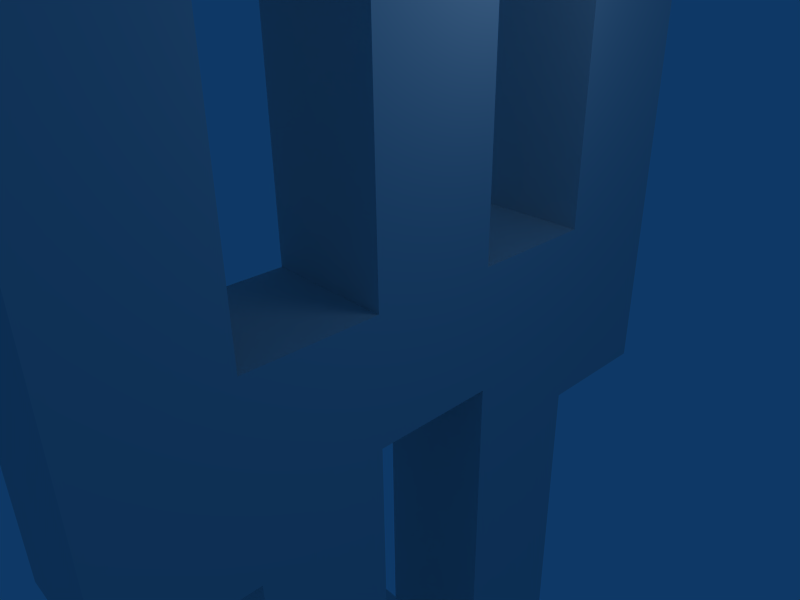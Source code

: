 # Source: anim_body_test_error.blend  (saved by Blender 2.45.0; exported with 4.5.12 LTS)
import bpy
from mathutils import Matrix  # noqa: F401  (used for matrix-valued properties, if any)

bpy.ops.wm.read_factory_settings(use_empty=True)
scene = bpy.context.scene
scene.name = 'Scene'

# ---- collections
col_collection_1 = bpy.data.collections.new('Collection 1'); scene.collection.children.link(col_collection_1)

# ---- world
world_world = bpy.data.worlds.new('World'); scene.world = world_world
world_world.color = (0.05656, 0.2208, 0.4)
world_world.use_sun_shadow = False
world_world.sun_shadow_jitter_overblur = 0.0
world_world.cycles.sampling_method = 'MANUAL'
world_world.cycles.sample_map_resolution = 256

# ---- cameras
cam_camera = bpy.data.cameras.new('Camera')
cam_camera.passepartout_alpha = 0.2
cam_camera.clip_end = 100.0
cam_camera.lens = 35.0
cam_camera.ortho_scale = 7.314
cam_camera.show_passepartout = False
cam_camera.show_safe_areas = True
cam_camera.dof.focus_distance = 0.0
cam_camera.dof.aperture_fstop = 128.0

# ---- lights
light_spot = bpy.data.lights.new('Spot', 'POINT')
light_spot.transmission_factor = 0.0
light_spot.cutoff_distance = 30.0
light_spot.energy = 100.0
light_spot.shadow_buffer_clip_start = 1.001
light_spot.shadow_soft_size = 1.0
light_spot.shadow_maximum_resolution = 0.006
light_spot.use_absolute_resolution = True
light_spot.cycles.use_multiple_importance_sampling = False

# ---- meshes
me_cube = bpy.data.meshes.new('Cube')
me_cube.from_pydata([(1.211, 1.0, 1.211), (1.211, 1.0, -0.7895), (1.211, -1.0, 1.211), (1.211, -1.0, -0.7895), (-0.7895, 1.0, 1.211), (-0.7895, 1.0, -0.7895), (-0.7895, -1.0, 1.211), (-0.7895, -1.0, -0.7895), (-0.7895, -1.0, 3.211), (-0.7895, -1.0, -2.789), (-0.7895, 1.0, 3.211), (-0.7895, 1.0, -2.789), (1.211, -1.0, 3.211), (1.211, -1.0, -2.789), (1.211, 1.0, 3.211), (1.211, 1.0, -2.789), (1.211, -4.0, 3.211), (1.211, -4.0, -2.789), (-0.7895, -4.0, 3.211), (-0.7895, -4.0, -2.789), (-0.7895, -4.0, 1.211), (-0.7895, -4.0, -0.7895), (1.211, -4.0, 1.211), (1.211, -4.0, -0.7895), (1.211, -6.0, 1.211), (1.211, -6.0, -0.7895), (-0.7895, -6.0, 1.211), (-0.7895, -6.0, -0.7895), (-0.7895, -6.0, 3.211), (-0.7895, -6.0, -2.789), (1.211, -6.0, 3.211), (1.211, -6.0, -2.789), (1.211, -9.0, 3.211), (1.211, -9.0, -2.789), (-0.7895, -9.0, 3.211), (-0.7895, -9.0, -2.789), (-0.7895, -9.0, 1.211), (-0.7895, -9.0, -0.7895), (1.211, -9.0, 1.211), (1.211, -9.0, -0.7895), (1.211, -10.0, 1.211), (1.211, -10.0, -0.7895), (-0.7895, -10.0, 1.211), (-0.7895, -10.0, -0.7895), (-0.7895, -10.0, 3.211), (-0.7895, -10.0, -2.789), (1.211, -10.0, 3.211), (1.211, -10.0, -2.789), (1.211, -12.0, 3.211), (1.211, -12.0, -2.789), (-0.7895, -12.0, 3.211), (-0.7895, -12.0, -2.789), (-0.7895, -12.0, 1.211), (-0.7895, -12.0, -0.7895), (1.211, -12.0, 1.211), (1.211, -12.0, -0.7895), (-3.789, -12.0, 1.211), (-3.789, -12.0, -0.7895), (-3.789, -12.0, 3.211), (-3.789, -12.0, -2.789), (-3.789, -10.0, 3.211), (-3.789, -10.0, -2.789), (-3.789, -10.0, 1.211), (-3.789, -10.0, -0.7895), (-0.7895, 3.0, 1.211), (-0.7895, 3.0, -0.7895), (1.211, 3.0, 1.211), (1.211, 3.0, -0.7895), (1.211, 5.0, 1.211), (1.211, 5.0, -0.7895), (-0.7895, 5.0, 1.211), (-0.7895, 5.0, -0.7895), (-0.7895, 7.0, 1.211), (-0.7895, 7.0, -0.7895), (1.211, 7.0, 1.211), (1.211, 7.0, -0.7895), (1.211, 9.0, 1.211), (1.211, 9.0, -0.7895), (-0.7895, 9.0, 1.211), (-0.7895, 9.0, -0.7895), (-0.7895, 10.0, 1.211), (-0.7895, 10.0, -0.7895), (1.211, 10.0, 1.211), (1.211, 10.0, -0.7895), (-0.7895, 9.0, 3.211), (-0.7895, 9.0, -2.789), (1.211, 9.0, 3.211), (1.211, 9.0, -2.789), (1.211, 7.0, 3.211), (1.211, 7.0, -2.789), (-0.7895, 7.0, 3.211), (-0.7895, 7.0, -2.789), (-0.7895, 7.0, 5.211), (-0.7895, 7.0, -4.789), (1.211, 7.0, 5.211), (1.211, 7.0, -4.789), (1.211, 9.0, 5.211), (1.211, 9.0, -4.789), (-0.7895, 9.0, 5.211), (-0.7895, 9.0, -4.789), (1.211, 4.0, 5.211), (1.211, 4.0, -4.789), (-0.7895, 4.0, 5.211), (-0.7895, 4.0, -4.789), (-0.7895, 4.0, 3.211), (-0.7895, 4.0, -2.789), (1.211, 4.0, 3.211), (1.211, 4.0, -2.789), (1.211, 3.0, 3.211), (1.211, 3.0, -2.789), (-0.7895, 3.0, 3.211), (-0.7895, 3.0, -2.789), (-0.7895, 3.0, 5.211), (-0.7895, 3.0, -4.789), (1.211, 3.0, 5.211), (1.211, 3.0, -4.789), (1.211, -1.416e-06, 5.211), (1.211, -6.706e-07, -4.789), (-0.7895, -1.743e-06, 5.211), (-0.7895, -9.984e-07, -4.789), (-0.7895, -1.118e-06, 3.211), (-0.7895, -6.706e-07, -2.789), (1.211, -7.898e-07, 3.211), (1.211, -3.427e-07, -2.789), (1.211, -2.0, 3.211), (1.211, -2.0, -2.789), (-0.7895, -2.0, 3.211), (-0.7895, -2.0, -2.789), (-0.7895, -2.0, 5.211), (-0.7895, -2.0, -4.789), (1.211, -2.0, 5.211), (1.211, -2.0, -4.789), (1.211, 12.0, 1.211), (1.211, 12.0, -0.7895), (-0.7895, 12.0, 1.211), (-0.7895, 12.0, -0.7895), (1.211, -1.0, 0.2105), (1.211, 1.0, 0.2105), (-0.7895, -1.0, 0.2105), (-0.7895, 1.0, 0.2105), (-0.7895, 3.0, 0.2105), (1.211, 3.0, 0.2105), (1.211, 5.0, 0.2105), (-0.7895, 5.0, 0.2105), (-0.7895, 7.0, 0.2105), (1.211, 7.0, 0.2105), (1.211, 9.0, 0.2105), (-0.7895, 9.0, 0.2105), (-0.7895, 10.0, 0.2105), (1.211, 10.0, 0.2105), (1.211, 12.0, 0.2105), (-0.7895, 12.0, 0.2105)], [], [(0, 4, 10, 14), (11, 5, 1, 15), (4, 6, 8, 10), (9, 7, 5, 11), (2, 0, 14, 12), (15, 1, 3, 13), (14, 10, 8, 12), (9, 11, 15, 13), (8, 6, 20, 18), (21, 7, 9, 19), (12, 8, 18, 16), (19, 9, 13, 17), (2, 12, 16, 22), (17, 13, 3, 23), (6, 2, 22, 20), (23, 3, 7, 21), (20, 22, 24, 26), (25, 23, 21, 27), (22, 16, 30, 24), (31, 17, 23, 25), (16, 18, 28, 30), (29, 19, 17, 31), (18, 20, 26, 28), (27, 21, 19, 29), (28, 26, 36, 34), (37, 27, 29, 35), (30, 28, 34, 32), (35, 29, 31, 33), (24, 30, 32, 38), (33, 31, 25, 39), (26, 24, 38, 36), (39, 25, 27, 37), (36, 38, 40, 42), (41, 39, 37, 43), (38, 32, 46, 40), (47, 33, 39, 41), (32, 34, 44, 46), (45, 35, 33, 47), (34, 36, 42, 44), (43, 37, 35, 45), (46, 44, 50, 48), (51, 45, 47, 49), (40, 46, 48, 54), (49, 47, 41, 55), (42, 40, 54, 52), (55, 41, 43, 53), (52, 54, 48, 50), (49, 55, 53, 51), (50, 44, 60, 58), (61, 45, 51, 59), (52, 50, 58, 56), (59, 51, 53, 57), (42, 52, 56, 62), (57, 53, 43, 63), (44, 42, 62, 60), (63, 43, 45, 61), (60, 62, 56, 58), (57, 63, 61, 59), (4, 0, 66, 64), (67, 1, 5, 65), (64, 66, 68, 70), (69, 67, 65, 71), (70, 68, 74, 72), (75, 69, 71, 73), (78, 76, 82, 80), (83, 77, 79, 81), (76, 78, 84, 86), (85, 79, 77, 87), (78, 72, 90, 84), (91, 73, 79, 85), (74, 76, 86, 88), (87, 77, 75, 89), (72, 74, 88, 90), (89, 75, 73, 91), (88, 86, 96, 94), (97, 87, 89, 95), (84, 90, 92, 98), (93, 91, 85, 99), (86, 84, 98, 96), (99, 85, 87, 97), (92, 94, 96, 98), (97, 95, 93, 99), (92, 90, 104, 102), (105, 91, 93, 103), (94, 92, 102, 100), (103, 93, 95, 101), (88, 94, 100, 106), (101, 95, 89, 107), (90, 88, 106, 104), (107, 89, 91, 105), (104, 106, 108, 110), (109, 107, 105, 111), (106, 100, 114, 108), (115, 101, 107, 109), (100, 102, 112, 114), (113, 103, 101, 115), (102, 104, 110, 112), (111, 105, 103, 113), (112, 110, 120, 118), (121, 111, 113, 119), (114, 112, 118, 116), (119, 113, 115, 117), (108, 114, 116, 122), (117, 115, 109, 123), (110, 108, 122, 120), (123, 109, 111, 121), (120, 122, 124, 126), (125, 123, 121, 127), (122, 116, 130, 124), (131, 117, 123, 125), (116, 118, 128, 130), (129, 119, 117, 131), (118, 120, 126, 128), (127, 121, 119, 129), (126, 124, 130, 128), (131, 125, 127, 129), (80, 82, 132, 134), (133, 83, 81, 135), (137, 0, 2, 136), (3, 1, 137, 136), (4, 139, 138, 6), (138, 139, 5, 7), (6, 138, 136, 2), (136, 138, 7, 3), (139, 4, 64, 140), (65, 5, 139, 140), (0, 137, 141, 66), (141, 137, 1, 67), (66, 141, 142, 68), (142, 141, 67, 69), (140, 64, 70, 143), (71, 65, 140, 143), (143, 70, 72, 144), (73, 71, 143, 144), (68, 142, 145, 74), (145, 142, 69, 75), (74, 145, 146, 76), (146, 145, 75, 77), (144, 72, 78, 147), (79, 73, 144, 147), (147, 78, 80, 148), (81, 79, 147, 148), (76, 146, 149, 82), (149, 146, 77, 83), (82, 149, 150, 132), (150, 149, 83, 133), (148, 80, 134, 151), (135, 81, 148, 151), (151, 134, 132, 150), (133, 135, 151, 150)])
me_cube.use_remesh_preserve_volume = False
me_cube.use_remesh_preserve_attributes = False
me_cube.use_mirror_vertex_groups = False
me_cube.update()
arm_armature = bpy.data.armatures.new('Armature')  # bones are not reproduced

# ---- objects
ob_armature = bpy.data.objects.new('Armature', arm_armature)
ob_cube = bpy.data.objects.new('Cube', me_cube)
ob_lamp = bpy.data.objects.new('Lamp', light_spot)
ob_camera = bpy.data.objects.new('Camera', cam_camera)

# ---- transforms, parenting, visibility, modifiers, constraints
ob_armature.location = (0.0, 0.0, 0.0)
ob_armature.lock_rotations_4d = False
ob_armature.empty_display_type = 'ARROWS'
ob_armature.color = (0.0, 0.0, 0.0, 1.0)
ob_armature.lineart.crease_threshold = 0.0
ob_cube.parent = ob_armature
ob_cube.location = (0.0, 0.2, 0.0)
ob_cube.rotation_euler = (1.571, -0.0, -0.0)
ob_cube.lock_rotations_4d = False
ob_cube.empty_display_type = 'ARROWS'
ob_cube.color = (0.0, 0.0, 0.0, 1.0)
ob_cube.lineart.crease_threshold = 0.0
_vg = ob_cube.vertex_groups.new(name='ROOT')
for _i, _w in zip([136, 137, 138, 139], [0.9, 0.9, 0.9, 0.9]): _vg.add([_i], _w, 'REPLACE')
_vg = ob_cube.vertex_groups.new(name='LL1')
_vg.add([0, 2, 4, 6, 8, 10, 12, 14], 1.0, 'REPLACE')
_vg = ob_cube.vertex_groups.new(name='LL2')
_vg.add([16, 18, 20, 22, 24, 26, 28, 30, 32, 34, 36, 38], 1.0, 'REPLACE')
_vg = ob_cube.vertex_groups.new(name='LL3')
_vg.add([40, 42, 44, 46, 48, 50, 52, 54, 56, 58, 60, 62], 1.0, 'REPLACE')
_vg = ob_cube.vertex_groups.new(name='RR1')
_vg = ob_cube.vertex_groups.new(name='RR2')
_vg.add([17, 19, 21, 23, 25, 27, 29, 31, 33, 35, 37, 39], 1.0, 'REPLACE')
_vg = ob_cube.vertex_groups.new(name='RR3')
_vg.add([41, 43, 45, 47, 49, 51, 53, 55, 57, 59, 61, 63], 1.0, 'REPLACE')
_vg = ob_cube.vertex_groups.new(name='S1')
for _i, _w in zip([64, 65, 66, 67, 140, 141], [0.9, 0.9, 0.9, 0.9, 0.9, 0.9]): _vg.add([_i], _w, 'REPLACE')
_vg = ob_cube.vertex_groups.new(name='S2')
for _i, _w in zip([68, 69, 70, 71, 142, 143], [0.9, 0.9, 0.9, 0.9, 0.9, 0.9]): _vg.add([_i], _w, 'REPLACE')
_vg = ob_cube.vertex_groups.new(name='S3')
for _i, _w in zip([144, 145, 146, 147], [0.9, 0.9, 0.9, 0.9]): _vg.add([_i], _w, 'REPLACE')
_vg = ob_cube.vertex_groups.new(name='RC')
for _i, _w in zip([73, 75, 77, 79], [0.9, 0.9, 0.9, 0.9]): _vg.add([_i], _w, 'REPLACE')
_vg = ob_cube.vertex_groups.new(name='RS1')
for _i, _w in zip([1, 3, 5, 7, 9, 11, 13, 15, 85, 87, 89, 91, 93, 95, 97, 99], [1.0, 1.0, 1.0, 1.0, 1.0, 1.0, 1.0, 1.0, 0.9, 0.9, 0.9, 0.9, 0.9, 0.9, 0.9, 0.9]): _vg.add([_i], _w, 'REPLACE')
_vg = ob_cube.vertex_groups.new(name='RS2')
for _i, _w in zip([101, 103, 105, 107, 109, 111, 113, 115], [0.9, 0.9, 0.9, 0.9, 0.9, 0.9, 0.9, 0.9]): _vg.add([_i], _w, 'REPLACE')
_vg = ob_cube.vertex_groups.new(name='RH')
for _i, _w in zip([117, 119, 121, 123, 125, 127, 129, 131], [0.9, 0.9, 0.9, 0.9, 0.9, 0.9, 0.9, 0.9]): _vg.add([_i], _w, 'REPLACE')
_vg = ob_cube.vertex_groups.new(name='LC')
for _i, _w in zip([72, 74, 76, 78], [0.9, 0.9, 0.9, 0.9]): _vg.add([_i], _w, 'REPLACE')
_vg = ob_cube.vertex_groups.new(name='N')
for _i, _w in zip([80, 81, 82, 83, 148, 149], [0.9, 0.9, 0.9, 0.9, 0.9, 0.9]): _vg.add([_i], _w, 'REPLACE')
_vg = ob_cube.vertex_groups.new(name='H')
for _i, _w in zip([132, 133, 134, 135, 150, 151], [0.9, 0.9, 0.9, 0.9, 0.9, 0.9]): _vg.add([_i], _w, 'REPLACE')
_vg = ob_cube.vertex_groups.new(name='LS1')
for _i, _w in zip([84, 86, 88, 90, 92, 94, 96, 98], [0.9, 0.9, 0.9, 0.9, 0.9, 0.9, 0.9, 0.9]): _vg.add([_i], _w, 'REPLACE')
_vg = ob_cube.vertex_groups.new(name='LS2')
for _i, _w in zip([100, 102, 104, 106, 108, 110, 112, 114], [0.9, 0.9, 0.9, 0.9, 0.9, 0.9, 0.9, 0.9]): _vg.add([_i], _w, 'REPLACE')
_vg = ob_cube.vertex_groups.new(name='LH')
for _i, _w in zip([116, 118, 120, 122, 124, 126, 128, 130], [0.9, 0.9, 0.9, 0.9, 0.9, 0.9, 0.9, 0.9]): _vg.add([_i], _w, 'REPLACE')
_m = ob_cube.modifiers.new('Armature', 'ARMATURE')
_m.object = ob_armature
_m.use_bone_envelopes = True
ob_lamp.location = (4.076, 1.005, 5.904)
ob_lamp.rotation_euler = (0.6503, 0.05522, 1.866)
ob_lamp.lock_rotations_4d = False
ob_lamp.empty_display_type = 'ARROWS'
ob_lamp.color = (0.0, 0.0, 0.0, 0.0)
ob_lamp.lineart.crease_threshold = 0.0
ob_camera.location = (7.481, -6.508, 5.344)
ob_camera.rotation_euler = (1.109, 0.01082, 0.8149)
ob_camera.lock_rotations_4d = False
ob_camera.empty_display_type = 'ARROWS'
ob_camera.color = (0.0, 0.0, 0.0, 0.0)
ob_camera.display_type = 'WIRE'
ob_camera.lineart.crease_threshold = 0.0

# ---- collection membership
col_collection_1.objects.link(ob_armature)
col_collection_1.objects.link(ob_cube)
col_collection_1.objects.link(ob_lamp)
col_collection_1.objects.link(ob_camera)

# ---- scene / render settings (as saved in the file)
scene.camera = ob_camera
scene.frame_start = 1; scene.frame_end = 250; scene.frame_set(1)
scene.render.engine = 'BLENDER_EEVEE_NEXT'
scene.render.image_settings.file_format = 'JPEG'
scene.render.image_settings.color_mode = 'RGB'
scene.render.image_settings.compression = 90
scene.render.resolution_x = 800
scene.render.resolution_y = 600
scene.render.pixel_aspect_x = 100.0
scene.render.pixel_aspect_y = 100.0
scene.render.fps = 25
scene.render.dither_intensity = 0.0
scene.render.use_compositing = False
scene.render.use_sequencer = False
scene.render.bake_margin = 2
scene.render.bake_bias = 0.0
scene.render.use_stamp_time = False
scene.render.use_stamp_date = False
scene.render.use_stamp_frame = False
scene.render.use_stamp_camera = False
scene.render.use_stamp_scene = False
scene.render.use_stamp_filename = False
scene.render.use_stamp_render_time = False
scene.render.stamp_font_size = 0
scene.cycles.use_denoising = False
scene.cycles.samples = 10
scene.cycles.sampling_pattern = 'TABULATED_SOBOL'
scene.cycles.light_sampling_threshold = 0.0
scene.cycles.use_adaptive_sampling = False
scene.cycles.use_light_tree = False
scene.cycles.blur_glossy = 0.0
scene.cycles.volume_bounces = 1
scene.cycles.pixel_filter_type = 'GAUSSIAN'
scene.cycles.sample_clamp_indirect = 0.0
scene.view_settings.view_transform = 'Raw'
bpy.context.view_layer.update()

